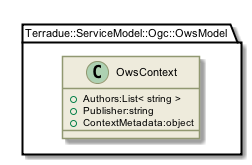

The diagram above was rendered by PlantUML. Its source (embedded in the PNG):
@startuml

skinparam backgroundColor #FFFFFF


skinparam sequence {

        ActorBorderColor #000000
   
        ArrowColor #919871 
        ArrowFontSize 8
        ArrowFontStyle plain
        ArrowFontName Arial
        
        LifeLineBorderColor #919871
        LifeLineBackgroundColor #EEEBDC

        ParticipantBorderColor #919871
        ParticipantBackgroundColor #EEEBDC
        ParticipantFontName Arial
        ParticipantFontSize 10
        ParticipantFontColor #000000

        ActorBackgroundColor #EEEBDC
        ActorFontColor #000000
        ActorFontSize 10
        ActorFontName Arial
         
}

skinparam class {

	ArrowFontColor #000000
	ArrowFontSize 10
	ArrowFontStyle plain
	ArrowFontName Arial
	
	AttributeFontColor #000000
	AttributeFontSize 10
	AttributeIconSize 11
	AttributeFontStyle plain
	AttributeFontName Arial

	FontColor #000000
	FontSize 11
	FontStyle plain
	FontName Arial

	StereotypeFontColor #000000
	StereotypeFontSize 10
	StereotypeFontStyle plain
	StereotypeFontName Arial

	BackgroundColor #EEEBDC
 	ArrowColor #919871
 	BorderColor #919871
 	
 }
 
skinparam component {
 
	FontSize 11 
 	BackgroundColor #EEEBDC
 	InterfaceBackgroundColor white
	InterfaceBorderColor black
 	BorderColor #919871
	ArrowColor black
 	ArrowFontColor #777777
 	FontName Arial
 	ArrowFontName Arial
	
	

}

skinparam package {
	FontColor black
	FontSize 11
	FontStyle plain
	FontName Arial
}

skinparam state {
	BackgroundColor #EEEBDC
	BorderColor #919871
	ArrowColor  black
	

	FontColor black
	FontSize 11
	FontStyle plain
	FontName Arial

	ArrowFontColor black
	ArrowFontSize 11
	ArrowFontStyle plain
	ArrowFontName Arial
	AttributeFontColor black
	AttributeFontSize 11
	AttributeFontStyle plain
	AttributeFontName Arial
	
}

skinparam activity {
	
	ArrowColor black
	BackgroundColor #EEEBDC
	BorderColor #919871
	StartColor black
	EndColor black
	BarColor #919871
	
	FontColor black
	FontSize 11
	FontStyle plain
	FontName Arial

	ArrowFontColor black
	ArrowFontSize 11
	ArrowFontStyle plain
	ArrowFontName Arial

}

skinparam usecase {
	
	BackgroundColor #EEEBDC
 	InterfaceBackgroundColor white
	InterfaceBorderColor black
 	BorderColor #919871
	ArrowColor black
	ActorBorderColor #919871
	ActorFontName Courier

}
skinparam backgroundColor #FFFFFF
skinparam componentStyle uml2
set namespaceSeparator ::
class Terradue::ServiceModel::Ogc::OwsModel::OwsContext {
[[../information/classes/class_terradue_1_1_service_model_1_1_ogc_1_1_ows_model_1_1_ows_context.html]]
 +Authors:List< string >
 +Publisher:string
 +ContextMetadata:object
}

@enduml